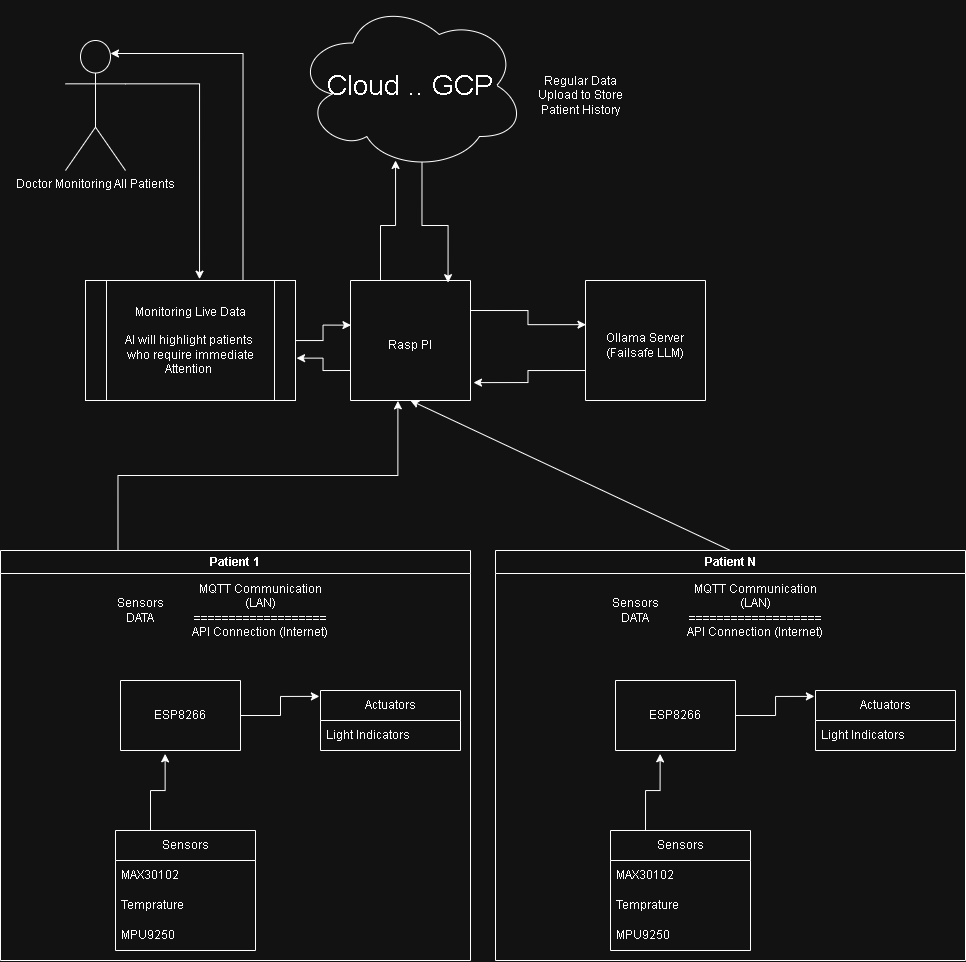

The diagram above was exported from draw.io. Its source (the exported page's mxGraphModel, read from the mxfile embedded in the PNG):
<mxGraphModel dx="1947" dy="555" grid="1" gridSize="10" guides="1" tooltips="1" connect="1" arrows="1" fold="1" page="1" pageScale="1" pageWidth="850" pageHeight="1100" math="0" shadow="0">
  <root>
    <mxCell id="0" />
    <mxCell id="1" parent="0" />
    <mxCell id="XL6POXhNnZ7tfPul-U5N-1" parent="1" style="ellipse;shape=cloud;whiteSpace=wrap;html=1;fontSize=28;" value="Cloud .. GCP" vertex="1">
      <mxGeometry height="170" width="230" x="290" y="20" as="geometry" />
    </mxCell>
    <mxCell id="XL6POXhNnZ7tfPul-U5N-8" connectable="0" parent="1" style="group" value="" vertex="1">
      <mxGeometry height="120" width="120" x="345" y="300" as="geometry" />
    </mxCell>
    <mxCell id="XL6POXhNnZ7tfPul-U5N-2" parent="XL6POXhNnZ7tfPul-U5N-8" style="swimlane;startSize=0;" value="" vertex="1">
      <mxGeometry height="120" width="120" as="geometry" />
    </mxCell>
    <mxCell id="XL6POXhNnZ7tfPul-U5N-3" parent="XL6POXhNnZ7tfPul-U5N-8" style="text;html=1;whiteSpace=wrap;strokeColor=none;fillColor=none;align=center;verticalAlign=middle;rounded=0;" value="Rasp PI" vertex="1">
      <mxGeometry height="30" width="60" x="30" y="50" as="geometry" />
    </mxCell>
    <mxCell id="XL6POXhNnZ7tfPul-U5N-15" edge="1" parent="1" source="XL6POXhNnZ7tfPul-U5N-46" style="endArrow=classic;html=1;rounded=0;entryX=0.5;entryY=1;entryDx=0;entryDy=0;exitX=0.5;exitY=0;exitDx=0;exitDy=0;" target="XL6POXhNnZ7tfPul-U5N-2" value="">
      <mxGeometry height="50" relative="1" width="50" as="geometry">
        <mxPoint x="640" y="450" as="sourcePoint" />
        <mxPoint x="450" y="520" as="targetPoint" />
      </mxGeometry>
    </mxCell>
    <mxCell id="XL6POXhNnZ7tfPul-U5N-18" connectable="0" parent="1" style="group" value="" vertex="1">
      <mxGeometry height="120" width="120" x="580" y="300" as="geometry" />
    </mxCell>
    <mxCell id="XL6POXhNnZ7tfPul-U5N-19" parent="XL6POXhNnZ7tfPul-U5N-18" style="swimlane;startSize=0;" value="" vertex="1">
      <mxGeometry height="120" width="120" as="geometry" />
    </mxCell>
    <mxCell id="XL6POXhNnZ7tfPul-U5N-20" parent="XL6POXhNnZ7tfPul-U5N-19" style="text;html=1;whiteSpace=wrap;strokeColor=none;fillColor=none;align=center;verticalAlign=middle;rounded=0;" value="Ollama Server (Failsafe LLM)" vertex="1">
      <mxGeometry height="30" width="90" x="15" y="50" as="geometry" />
    </mxCell>
    <mxCell id="XL6POXhNnZ7tfPul-U5N-22" edge="1" parent="1" source="XL6POXhNnZ7tfPul-U5N-21" style="edgeStyle=orthogonalEdgeStyle;rounded=0;orthogonalLoop=1;jettySize=auto;html=1;entryX=0.004;entryY=0.372;entryDx=0;entryDy=0;entryPerimeter=0;" target="XL6POXhNnZ7tfPul-U5N-2" value="">
      <mxGeometry relative="1" as="geometry" />
    </mxCell>
    <mxCell id="XL6POXhNnZ7tfPul-U5N-21" parent="1" style="shape=process;whiteSpace=wrap;html=1;backgroundOutline=1;" value="Monitoring Live Data&lt;br&gt;&lt;br&gt;AI will highlight patients&amp;nbsp;&lt;br&gt;who require immediate Attention&amp;nbsp;" vertex="1">
      <mxGeometry height="120" width="210" x="80" y="300" as="geometry" />
    </mxCell>
    <mxCell id="XL6POXhNnZ7tfPul-U5N-23" edge="1" parent="1" source="XL6POXhNnZ7tfPul-U5N-2" style="edgeStyle=orthogonalEdgeStyle;rounded=0;orthogonalLoop=1;jettySize=auto;html=1;exitX=0;exitY=0.75;exitDx=0;exitDy=0;entryX=1.005;entryY=0.647;entryDx=0;entryDy=0;entryPerimeter=0;" target="XL6POXhNnZ7tfPul-U5N-21">
      <mxGeometry relative="1" as="geometry" />
    </mxCell>
    <mxCell id="XL6POXhNnZ7tfPul-U5N-24" edge="1" parent="1" source="XL6POXhNnZ7tfPul-U5N-2" style="edgeStyle=orthogonalEdgeStyle;rounded=0;orthogonalLoop=1;jettySize=auto;html=1;exitX=1;exitY=0.25;exitDx=0;exitDy=0;entryX=0.004;entryY=0.368;entryDx=0;entryDy=0;entryPerimeter=0;" target="XL6POXhNnZ7tfPul-U5N-19">
      <mxGeometry relative="1" as="geometry" />
    </mxCell>
    <mxCell id="XL6POXhNnZ7tfPul-U5N-25" edge="1" parent="1" source="XL6POXhNnZ7tfPul-U5N-19" style="edgeStyle=orthogonalEdgeStyle;rounded=0;orthogonalLoop=1;jettySize=auto;html=1;exitX=0;exitY=0.75;exitDx=0;exitDy=0;entryX=1.025;entryY=0.851;entryDx=0;entryDy=0;entryPerimeter=0;" target="XL6POXhNnZ7tfPul-U5N-2">
      <mxGeometry relative="1" as="geometry" />
    </mxCell>
    <mxCell id="XL6POXhNnZ7tfPul-U5N-26" edge="1" parent="1" source="XL6POXhNnZ7tfPul-U5N-2" style="edgeStyle=orthogonalEdgeStyle;rounded=0;orthogonalLoop=1;jettySize=auto;html=1;exitX=0.25;exitY=0;exitDx=0;exitDy=0;entryX=0.435;entryY=0.941;entryDx=0;entryDy=0;entryPerimeter=0;" target="XL6POXhNnZ7tfPul-U5N-1">
      <mxGeometry relative="1" as="geometry" />
    </mxCell>
    <mxCell id="XL6POXhNnZ7tfPul-U5N-27" edge="1" parent="1" source="XL6POXhNnZ7tfPul-U5N-1" style="edgeStyle=orthogonalEdgeStyle;rounded=0;orthogonalLoop=1;jettySize=auto;html=1;exitX=0.55;exitY=0.95;exitDx=0;exitDy=0;exitPerimeter=0;entryX=0.813;entryY=0.018;entryDx=0;entryDy=0;entryPerimeter=0;" target="XL6POXhNnZ7tfPul-U5N-2">
      <mxGeometry relative="1" as="geometry" />
    </mxCell>
    <mxCell id="XL6POXhNnZ7tfPul-U5N-28" parent="1" style="text;html=1;whiteSpace=wrap;strokeColor=none;fillColor=none;align=center;verticalAlign=middle;rounded=0;" value="Regular Data Upload to Store Patient History" vertex="1">
      <mxGeometry height="70" width="110" x="520" y="80" as="geometry" />
    </mxCell>
    <mxCell id="XL6POXhNnZ7tfPul-U5N-41" edge="1" parent="1" source="XL6POXhNnZ7tfPul-U5N-40" style="edgeStyle=orthogonalEdgeStyle;rounded=0;orthogonalLoop=1;jettySize=auto;html=1;exitX=1;exitY=0.3333333333333333;exitDx=0;exitDy=0;exitPerimeter=0;entryX=0.543;entryY=-0.011;entryDx=0;entryDy=0;entryPerimeter=0;" target="XL6POXhNnZ7tfPul-U5N-21">
      <mxGeometry relative="1" as="geometry">
        <mxPoint x="190" y="290" as="targetPoint" />
      </mxGeometry>
    </mxCell>
    <mxCell id="XL6POXhNnZ7tfPul-U5N-40" parent="1" style="shape=umlActor;verticalLabelPosition=bottom;verticalAlign=top;html=1;outlineConnect=0;" value="Doctor Monitoring All Patients" vertex="1">
      <mxGeometry height="130" width="60" x="60" y="60" as="geometry" />
    </mxCell>
    <mxCell id="XL6POXhNnZ7tfPul-U5N-43" edge="1" parent="1" source="XL6POXhNnZ7tfPul-U5N-21" style="edgeStyle=orthogonalEdgeStyle;rounded=0;orthogonalLoop=1;jettySize=auto;html=1;exitX=0.75;exitY=0;exitDx=0;exitDy=0;entryX=0.75;entryY=0.1;entryDx=0;entryDy=0;entryPerimeter=0;" target="XL6POXhNnZ7tfPul-U5N-40">
      <mxGeometry relative="1" as="geometry">
        <Array as="points">
          <mxPoint x="238" y="73" />
        </Array>
      </mxGeometry>
    </mxCell>
    <mxCell id="XL6POXhNnZ7tfPul-U5N-47" connectable="0" parent="1" style="group" value="" vertex="1">
      <mxGeometry height="410" width="470" x="490" y="570" as="geometry" />
    </mxCell>
    <mxCell id="XL6POXhNnZ7tfPul-U5N-45" connectable="0" parent="XL6POXhNnZ7tfPul-U5N-47" style="group" value="" vertex="1">
      <mxGeometry height="370" width="350" x="110" y="30" as="geometry" />
    </mxCell>
    <mxCell id="XL6POXhNnZ7tfPul-U5N-7" connectable="0" parent="XL6POXhNnZ7tfPul-U5N-45" style="group" value="" vertex="1">
      <mxGeometry height="70" width="120" x="10" y="100" as="geometry" />
    </mxCell>
    <mxCell id="XL6POXhNnZ7tfPul-U5N-4" parent="XL6POXhNnZ7tfPul-U5N-7" style="swimlane;startSize=0;" value="" vertex="1">
      <mxGeometry height="70" width="120" as="geometry" />
    </mxCell>
    <mxCell id="XL6POXhNnZ7tfPul-U5N-5" parent="XL6POXhNnZ7tfPul-U5N-4" style="text;html=1;whiteSpace=wrap;strokeColor=none;fillColor=none;align=center;verticalAlign=middle;rounded=0;" value="ESP8266" vertex="1">
      <mxGeometry height="30" width="60" x="30" y="20" as="geometry" />
    </mxCell>
    <mxCell id="XL6POXhNnZ7tfPul-U5N-6" edge="1" parent="XL6POXhNnZ7tfPul-U5N-7" source="XL6POXhNnZ7tfPul-U5N-4" style="edgeStyle=orthogonalEdgeStyle;rounded=0;orthogonalLoop=1;jettySize=auto;html=1;exitX=0.5;exitY=1;exitDx=0;exitDy=0;" target="XL6POXhNnZ7tfPul-U5N-4">
      <mxGeometry relative="1" as="geometry" />
    </mxCell>
    <mxCell id="XL6POXhNnZ7tfPul-U5N-16" parent="XL6POXhNnZ7tfPul-U5N-45" style="text;html=1;whiteSpace=wrap;strokeColor=none;fillColor=none;align=center;verticalAlign=middle;rounded=0;" value="MQTT Communication (LAN) &lt;br&gt;===================&lt;br&gt;API Connection (Internet)" vertex="1">
      <mxGeometry height="60" width="140" x="80" as="geometry" />
    </mxCell>
    <mxCell id="XL6POXhNnZ7tfPul-U5N-29" parent="XL6POXhNnZ7tfPul-U5N-45" style="swimlane;fontStyle=0;childLayout=stackLayout;horizontal=1;startSize=30;horizontalStack=0;resizeParent=1;resizeParentMax=0;resizeLast=0;collapsible=1;marginBottom=0;whiteSpace=wrap;html=1;" value="Sensors" vertex="1">
      <mxGeometry height="120" width="140" x="5" y="250" as="geometry" />
    </mxCell>
    <mxCell id="XL6POXhNnZ7tfPul-U5N-30" parent="XL6POXhNnZ7tfPul-U5N-29" style="text;strokeColor=none;fillColor=none;align=left;verticalAlign=middle;spacingLeft=4;spacingRight=4;overflow=hidden;points=[[0,0.5],[1,0.5]];portConstraint=eastwest;rotatable=0;whiteSpace=wrap;html=1;" value="MAX30102" vertex="1">
      <mxGeometry height="30" width="140" y="30" as="geometry" />
    </mxCell>
    <mxCell id="XL6POXhNnZ7tfPul-U5N-31" parent="XL6POXhNnZ7tfPul-U5N-29" style="text;strokeColor=none;fillColor=none;align=left;verticalAlign=middle;spacingLeft=4;spacingRight=4;overflow=hidden;points=[[0,0.5],[1,0.5]];portConstraint=eastwest;rotatable=0;whiteSpace=wrap;html=1;" value="Temprature" vertex="1">
      <mxGeometry height="30" width="140" y="60" as="geometry" />
    </mxCell>
    <mxCell id="XL6POXhNnZ7tfPul-U5N-32" parent="XL6POXhNnZ7tfPul-U5N-29" style="text;strokeColor=none;fillColor=none;align=left;verticalAlign=middle;spacingLeft=4;spacingRight=4;overflow=hidden;points=[[0,0.5],[1,0.5]];portConstraint=eastwest;rotatable=0;whiteSpace=wrap;html=1;" value="MPU9250" vertex="1">
      <mxGeometry height="30" width="140" y="90" as="geometry" />
    </mxCell>
    <mxCell id="XL6POXhNnZ7tfPul-U5N-33" edge="1" parent="XL6POXhNnZ7tfPul-U5N-45" source="XL6POXhNnZ7tfPul-U5N-29" style="edgeStyle=orthogonalEdgeStyle;rounded=0;orthogonalLoop=1;jettySize=auto;html=1;exitX=0.25;exitY=0;exitDx=0;exitDy=0;entryX=0.372;entryY=1.048;entryDx=0;entryDy=0;entryPerimeter=0;" target="XL6POXhNnZ7tfPul-U5N-4">
      <mxGeometry relative="1" as="geometry" />
    </mxCell>
    <mxCell id="XL6POXhNnZ7tfPul-U5N-35" edge="1" parent="XL6POXhNnZ7tfPul-U5N-45" source="XL6POXhNnZ7tfPul-U5N-4" style="edgeStyle=orthogonalEdgeStyle;rounded=0;orthogonalLoop=1;jettySize=auto;html=1;entryX=-0.008;entryY=0.098;entryDx=0;entryDy=0;entryPerimeter=0;" target="XL6POXhNnZ7tfPul-U5N-36" value="">
      <mxGeometry relative="1" as="geometry">
        <mxPoint x="210" y="135" as="targetPoint" />
      </mxGeometry>
    </mxCell>
    <mxCell id="XL6POXhNnZ7tfPul-U5N-36" parent="XL6POXhNnZ7tfPul-U5N-45" style="swimlane;fontStyle=0;childLayout=stackLayout;horizontal=1;startSize=30;horizontalStack=0;resizeParent=1;resizeParentMax=0;resizeLast=0;collapsible=1;marginBottom=0;whiteSpace=wrap;html=1;" value="Actuators" vertex="1">
      <mxGeometry height="60" width="140" x="210" y="110" as="geometry" />
    </mxCell>
    <mxCell id="XL6POXhNnZ7tfPul-U5N-37" parent="XL6POXhNnZ7tfPul-U5N-36" style="text;strokeColor=none;fillColor=none;align=left;verticalAlign=middle;spacingLeft=4;spacingRight=4;overflow=hidden;points=[[0,0.5],[1,0.5]];portConstraint=eastwest;rotatable=0;whiteSpace=wrap;html=1;" value="Light Indicators" vertex="1">
      <mxGeometry height="30" width="140" y="30" as="geometry" />
    </mxCell>
    <mxCell id="XL6POXhNnZ7tfPul-U5N-44" parent="XL6POXhNnZ7tfPul-U5N-45" style="text;html=1;whiteSpace=wrap;strokeColor=none;fillColor=none;align=center;verticalAlign=middle;rounded=0;" value="Sensors DATA" vertex="1">
      <mxGeometry height="30" width="60" y="15" as="geometry" />
    </mxCell>
    <mxCell id="XL6POXhNnZ7tfPul-U5N-46" parent="XL6POXhNnZ7tfPul-U5N-47" style="swimlane;whiteSpace=wrap;html=1;" value="Patient N" vertex="1">
      <mxGeometry height="410" width="470" as="geometry" />
    </mxCell>
    <mxCell id="XL6POXhNnZ7tfPul-U5N-48" connectable="0" parent="1" style="group" value="" vertex="1">
      <mxGeometry height="410" width="470" x="-5" y="570" as="geometry" />
    </mxCell>
    <mxCell id="XL6POXhNnZ7tfPul-U5N-49" connectable="0" parent="XL6POXhNnZ7tfPul-U5N-48" style="group" value="" vertex="1">
      <mxGeometry height="370" width="350" x="110" y="30" as="geometry" />
    </mxCell>
    <mxCell id="XL6POXhNnZ7tfPul-U5N-50" connectable="0" parent="XL6POXhNnZ7tfPul-U5N-49" style="group" value="" vertex="1">
      <mxGeometry height="70" width="120" x="10" y="100" as="geometry" />
    </mxCell>
    <mxCell id="XL6POXhNnZ7tfPul-U5N-51" parent="XL6POXhNnZ7tfPul-U5N-50" style="swimlane;startSize=0;" value="" vertex="1">
      <mxGeometry height="70" width="120" as="geometry" />
    </mxCell>
    <mxCell id="XL6POXhNnZ7tfPul-U5N-52" parent="XL6POXhNnZ7tfPul-U5N-51" style="text;html=1;whiteSpace=wrap;strokeColor=none;fillColor=none;align=center;verticalAlign=middle;rounded=0;" value="ESP8266" vertex="1">
      <mxGeometry height="30" width="60" x="30" y="20" as="geometry" />
    </mxCell>
    <mxCell id="XL6POXhNnZ7tfPul-U5N-53" edge="1" parent="XL6POXhNnZ7tfPul-U5N-50" source="XL6POXhNnZ7tfPul-U5N-51" style="edgeStyle=orthogonalEdgeStyle;rounded=0;orthogonalLoop=1;jettySize=auto;html=1;exitX=0.5;exitY=1;exitDx=0;exitDy=0;" target="XL6POXhNnZ7tfPul-U5N-51">
      <mxGeometry relative="1" as="geometry" />
    </mxCell>
    <mxCell id="XL6POXhNnZ7tfPul-U5N-54" parent="XL6POXhNnZ7tfPul-U5N-49" style="text;html=1;whiteSpace=wrap;strokeColor=none;fillColor=none;align=center;verticalAlign=middle;rounded=0;" value="MQTT Communication (LAN) &lt;br&gt;===================&lt;br&gt;API Connection (Internet)" vertex="1">
      <mxGeometry height="60" width="140" x="80" as="geometry" />
    </mxCell>
    <mxCell id="XL6POXhNnZ7tfPul-U5N-55" parent="XL6POXhNnZ7tfPul-U5N-49" style="swimlane;fontStyle=0;childLayout=stackLayout;horizontal=1;startSize=30;horizontalStack=0;resizeParent=1;resizeParentMax=0;resizeLast=0;collapsible=1;marginBottom=0;whiteSpace=wrap;html=1;" value="Sensors" vertex="1">
      <mxGeometry height="120" width="140" x="5" y="250" as="geometry" />
    </mxCell>
    <mxCell id="XL6POXhNnZ7tfPul-U5N-56" parent="XL6POXhNnZ7tfPul-U5N-55" style="text;strokeColor=none;fillColor=none;align=left;verticalAlign=middle;spacingLeft=4;spacingRight=4;overflow=hidden;points=[[0,0.5],[1,0.5]];portConstraint=eastwest;rotatable=0;whiteSpace=wrap;html=1;" value="MAX30102" vertex="1">
      <mxGeometry height="30" width="140" y="30" as="geometry" />
    </mxCell>
    <mxCell id="XL6POXhNnZ7tfPul-U5N-57" parent="XL6POXhNnZ7tfPul-U5N-55" style="text;strokeColor=none;fillColor=none;align=left;verticalAlign=middle;spacingLeft=4;spacingRight=4;overflow=hidden;points=[[0,0.5],[1,0.5]];portConstraint=eastwest;rotatable=0;whiteSpace=wrap;html=1;" value="Temprature" vertex="1">
      <mxGeometry height="30" width="140" y="60" as="geometry" />
    </mxCell>
    <mxCell id="XL6POXhNnZ7tfPul-U5N-58" parent="XL6POXhNnZ7tfPul-U5N-55" style="text;strokeColor=none;fillColor=none;align=left;verticalAlign=middle;spacingLeft=4;spacingRight=4;overflow=hidden;points=[[0,0.5],[1,0.5]];portConstraint=eastwest;rotatable=0;whiteSpace=wrap;html=1;" value="MPU9250" vertex="1">
      <mxGeometry height="30" width="140" y="90" as="geometry" />
    </mxCell>
    <mxCell id="XL6POXhNnZ7tfPul-U5N-59" edge="1" parent="XL6POXhNnZ7tfPul-U5N-49" source="XL6POXhNnZ7tfPul-U5N-55" style="edgeStyle=orthogonalEdgeStyle;rounded=0;orthogonalLoop=1;jettySize=auto;html=1;exitX=0.25;exitY=0;exitDx=0;exitDy=0;entryX=0.372;entryY=1.048;entryDx=0;entryDy=0;entryPerimeter=0;" target="XL6POXhNnZ7tfPul-U5N-51">
      <mxGeometry relative="1" as="geometry" />
    </mxCell>
    <mxCell id="XL6POXhNnZ7tfPul-U5N-60" edge="1" parent="XL6POXhNnZ7tfPul-U5N-49" source="XL6POXhNnZ7tfPul-U5N-51" style="edgeStyle=orthogonalEdgeStyle;rounded=0;orthogonalLoop=1;jettySize=auto;html=1;entryX=-0.008;entryY=0.098;entryDx=0;entryDy=0;entryPerimeter=0;" target="XL6POXhNnZ7tfPul-U5N-61" value="">
      <mxGeometry relative="1" as="geometry">
        <mxPoint x="210" y="135" as="targetPoint" />
      </mxGeometry>
    </mxCell>
    <mxCell id="XL6POXhNnZ7tfPul-U5N-61" parent="XL6POXhNnZ7tfPul-U5N-49" style="swimlane;fontStyle=0;childLayout=stackLayout;horizontal=1;startSize=30;horizontalStack=0;resizeParent=1;resizeParentMax=0;resizeLast=0;collapsible=1;marginBottom=0;whiteSpace=wrap;html=1;" value="Actuators" vertex="1">
      <mxGeometry height="60" width="140" x="210" y="110" as="geometry" />
    </mxCell>
    <mxCell id="XL6POXhNnZ7tfPul-U5N-62" parent="XL6POXhNnZ7tfPul-U5N-61" style="text;strokeColor=none;fillColor=none;align=left;verticalAlign=middle;spacingLeft=4;spacingRight=4;overflow=hidden;points=[[0,0.5],[1,0.5]];portConstraint=eastwest;rotatable=0;whiteSpace=wrap;html=1;" value="Light Indicators" vertex="1">
      <mxGeometry height="30" width="140" y="30" as="geometry" />
    </mxCell>
    <mxCell id="XL6POXhNnZ7tfPul-U5N-63" parent="XL6POXhNnZ7tfPul-U5N-49" style="text;html=1;whiteSpace=wrap;strokeColor=none;fillColor=none;align=center;verticalAlign=middle;rounded=0;" value="Sensors DATA" vertex="1">
      <mxGeometry height="30" width="60" y="15" as="geometry" />
    </mxCell>
    <mxCell id="XL6POXhNnZ7tfPul-U5N-64" parent="XL6POXhNnZ7tfPul-U5N-48" style="swimlane;whiteSpace=wrap;html=1;" value="Patient 1" vertex="1">
      <mxGeometry height="410" width="470" as="geometry" />
    </mxCell>
    <mxCell id="XL6POXhNnZ7tfPul-U5N-65" edge="1" parent="1" source="XL6POXhNnZ7tfPul-U5N-64" style="edgeStyle=orthogonalEdgeStyle;rounded=0;orthogonalLoop=1;jettySize=auto;html=1;exitX=0.25;exitY=0;exitDx=0;exitDy=0;entryX=0.395;entryY=1.003;entryDx=0;entryDy=0;entryPerimeter=0;" target="XL6POXhNnZ7tfPul-U5N-2">
      <mxGeometry relative="1" as="geometry" />
    </mxCell>
  </root>
</mxGraphModel>